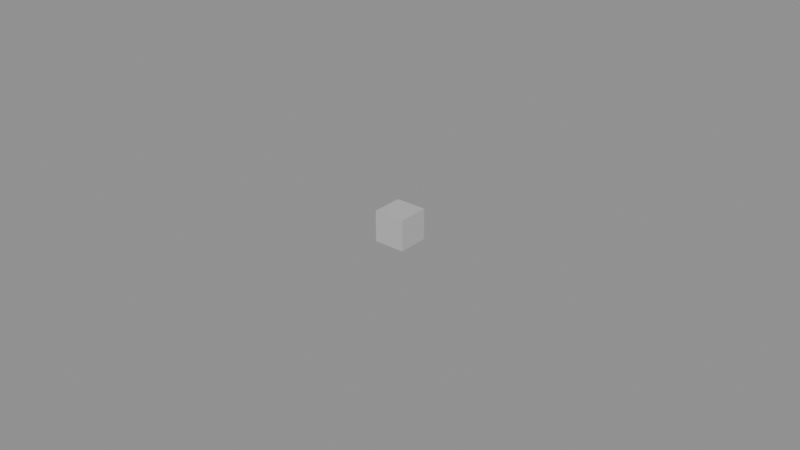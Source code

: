 # Source: FOS_LIMBS.blend  (saved by Blender 5.1.30; exported with 4.5.12 LTS)
import bpy
from mathutils import Matrix  # noqa: F401  (used for matrix-valued properties, if any)

bpy.ops.wm.read_factory_settings(use_empty=True)
scene = bpy.context.scene
scene.name = 'Scene'

# ---- materials (node trees are filled in below, after node groups)
mat_lambert1 = bpy.data.materials.new('lambert1')
mat_lambert1.use_backface_culling = True
mat_lambert1.use_backface_culling_shadow = True

# ---- material node trees
mat_lambert1.use_nodes = True; mat_lambert1.node_tree.nodes.clear()
_N = mat_lambert1.node_tree.nodes; _L = mat_lambert1.node_tree.links
n0 = _N.new('ShaderNodeOutputMaterial'); n0.name = 'Material Output'; n0.location = (600, 0)
n1 = _N.new('ShaderNodeBsdfPrincipled'); n1.name = 'Principled BSDF'; n1.location = (250, 0)
n1.inputs[2].default_value = 0.9
n2 = _N.new('ShaderNodeRGB'); n2.name = 'Color'; n2.location = (-400, 300)
n2.outputs[0].default_value = (0.5, 0.5, 0.5, 1.0)
_L.new(n1.outputs[0], n0.inputs[0])
_L.new(n2.outputs[0], n1.inputs[0])
n0.is_active_output = True

# ---- meshes
me_fos_limbs = bpy.data.meshes.new('FOS_LIMBS')
me_fos_limbs.from_pydata([(-0.004997, 0.4178, -0.004997), (-0.004997, 0.4078, 0.004997), (-0.004997, 0.4178, 0.004997), (-0.004997, 0.4078, -0.004997), (0.004997, 0.4178, 0.004997), (0.004997, 0.4078, -0.004997), (0.004997, 0.4178, -0.004997), (0.004997, 0.4078, 0.004997), (-0.004997, 0.4078, 0.004997), (0.004997, 0.4078, -0.004997), (0.004997, 0.4078, 0.004997), (-0.004997, 0.4078, -0.004997), (-0.004997, 0.4078, -0.004997), (0.004997, 0.4178, -0.004997), (0.004997, 0.4078, -0.004997), (-0.004997, 0.4178, -0.004997), (-0.004997, 0.4178, -0.004997), (0.004997, 0.4178, 0.004997), (0.004997, 0.4178, -0.004997), (-0.004997, 0.4178, 0.004997), (-0.004997, 0.4178, 0.004997), (0.004997, 0.4078, 0.004997), (0.004997, 0.4178, 0.004997), (-0.004997, 0.4078, 0.004997)], [], [(0, 1, 2), (3, 1, 0), (4, 5, 6), (7, 5, 4), (8, 9, 10), (11, 9, 8), (12, 13, 14), (15, 13, 12), (16, 17, 18), (19, 17, 16), (20, 21, 22), (23, 21, 20)])
me_fos_limbs.polygons.foreach_set('use_smooth', [True] * 12)
_uv = me_fos_limbs.uv_layers.new(name='UVMap')
_uv.uv.foreach_set('vector', [0.125, 0.25, 0.375, 0.0, 0.375, 0.25, 0.125, 0.0, 0.375, 0.0, 0.125, 0.25, 0.625, 0.25, 0.875, 0.0, 0.875, 0.25, 0.625, 0.0, 0.875, 0.0, 0.625, 0.25, 0.375, 1.0, 0.625, 0.75, 0.625, 1.0, 0.375, 0.75, 0.625, 0.75, 0.375, 1.0, 0.375, 0.75, 0.625, 0.5, 0.625, 0.75, 0.375, 0.5, 0.625, 0.5, 0.375, 0.75, 0.375, 0.5, 0.625, 0.25, 0.625, 0.5, 0.375, 0.25, 0.625, 0.25, 0.375, 0.5, 0.375, 0.25, 0.625, 0.0, 0.625, 0.25, 0.375, 0.0, 0.625, 0.0, 0.375, 0.25])
me_fos_limbs.materials.append(mat_lambert1)
me_fos_limbs.update()
me_fos_limbs.normals_split_custom_set([tuple(v) for v in zip(*[iter([-1.0, 0.000983, 0.0009831, -1.0, 0.0009831, 0.000983, -1.0, 0.0009831, 0.000983, -1.0, 0.0009831, 0.000983, -1.0, 0.0009831, 0.000983, -1.0, 0.000983, 0.0009831, 1.0, -1.301e-08, -0.0009588, 1.0, 3.285e-08, -0.0009588, 1.0, 7.903e-10, -0.0009588, 1.0, -7.284e-08, -0.0009588, 1.0, 3.285e-08, -0.0009588, 1.0, -1.301e-08, -0.0009588, 0.0009831, -1.0, 0.000983, 0.000983, -1.0, 0.0009831, 0.000983, -1.0, 0.0009831, 0.000983, -1.0, 0.0009831, 0.000983, -1.0, 0.0009831, 0.0009831, -1.0, 0.000983, 0.0, -4.659e-08, -1.0, 0.0, -4.659e-08, -1.0, 0.0, -4.659e-08, -1.0, 0.0, -4.659e-08, -1.0, 0.0, -4.659e-08, -1.0, 0.0, -4.659e-08, -1.0, 4.58e-08, 1.0, -0.0009588, 0.0, 1.0, -0.0009588, -4.602e-08, 1.0, -0.0009588, -4.191e-11, 1.0, -0.0009588, 0.0, 1.0, -0.0009588, 4.58e-08, 1.0, -0.0009588, 0.0009831, 0.0009831, 1.0, 0.000983, 0.0009831, 1.0, 0.000983, 0.0009831, 1.0, 0.000983, 0.0009831, 1.0, 0.000983, 0.0009831, 1.0, 0.0009831, 0.0009831, 1.0])] * 3)])

# ---- objects
ob_fos_limbs = bpy.data.objects.new('FOS_LIMBS', me_fos_limbs)

# ---- transforms, parenting, visibility, modifiers, constraints
ob_fos_limbs.location = (0.0, 0.0, 0.0)
ob_fos_limbs.rotation_mode = 'QUATERNION'
ob_fos_limbs.rotation_quaternion = (1.0, 0.0, 0.0, 0.0)

# ---- collection membership
scene.collection.objects.link(ob_fos_limbs)

# ---- scene / render settings (as saved in the file)
scene.frame_start = 1; scene.frame_end = 250; scene.frame_set(1)
scene.render.engine = 'BLENDER_EEVEE_NEXT'
scene.render.bake_bias = 0.0
scene.render.bake_samples = 0
scene.cycles.sampling_pattern = 'TABULATED_SOBOL'
scene.eevee.use_volume_custom_range = False
bpy.context.view_layer.update()

# ---- added for rendering (the .blend has no active camera and no usable light): camera, sun + grey world if the file has none
cam_auto = bpy.data.cameras.new('AutoCamera')
cam_auto.lens = 50.0
cam_auto.sensor_width = 36.0
cam_auto.clip_end = 1000.0
ob_auto_camera = bpy.data.objects.new('AutoCamera', cam_auto)
scene.collection.objects.link(ob_auto_camera)
ob_auto_camera.location = (0.185045, 0.19071, 0.148036)
ob_auto_camera.rotation_euler = (1.09748, -7.21219e-08, 0.694738)
scene.camera = ob_auto_camera
light_auto_sun = bpy.data.lights.new('AutoSun', 'SUN')
light_auto_sun.energy = 3.0
light_auto_sun.angle = 0.0523599
ob_auto_sun = bpy.data.objects.new('AutoSun', light_auto_sun)
scene.collection.objects.link(ob_auto_sun)
ob_auto_sun.rotation_euler = (0.872665, 0.174533, 0.523599)
if scene.world is None:
    world_auto = bpy.data.worlds.new('AutoWorld')
    world_auto.color = (0.3, 0.3, 0.3)
    scene.world = world_auto
bpy.context.view_layer.update()
